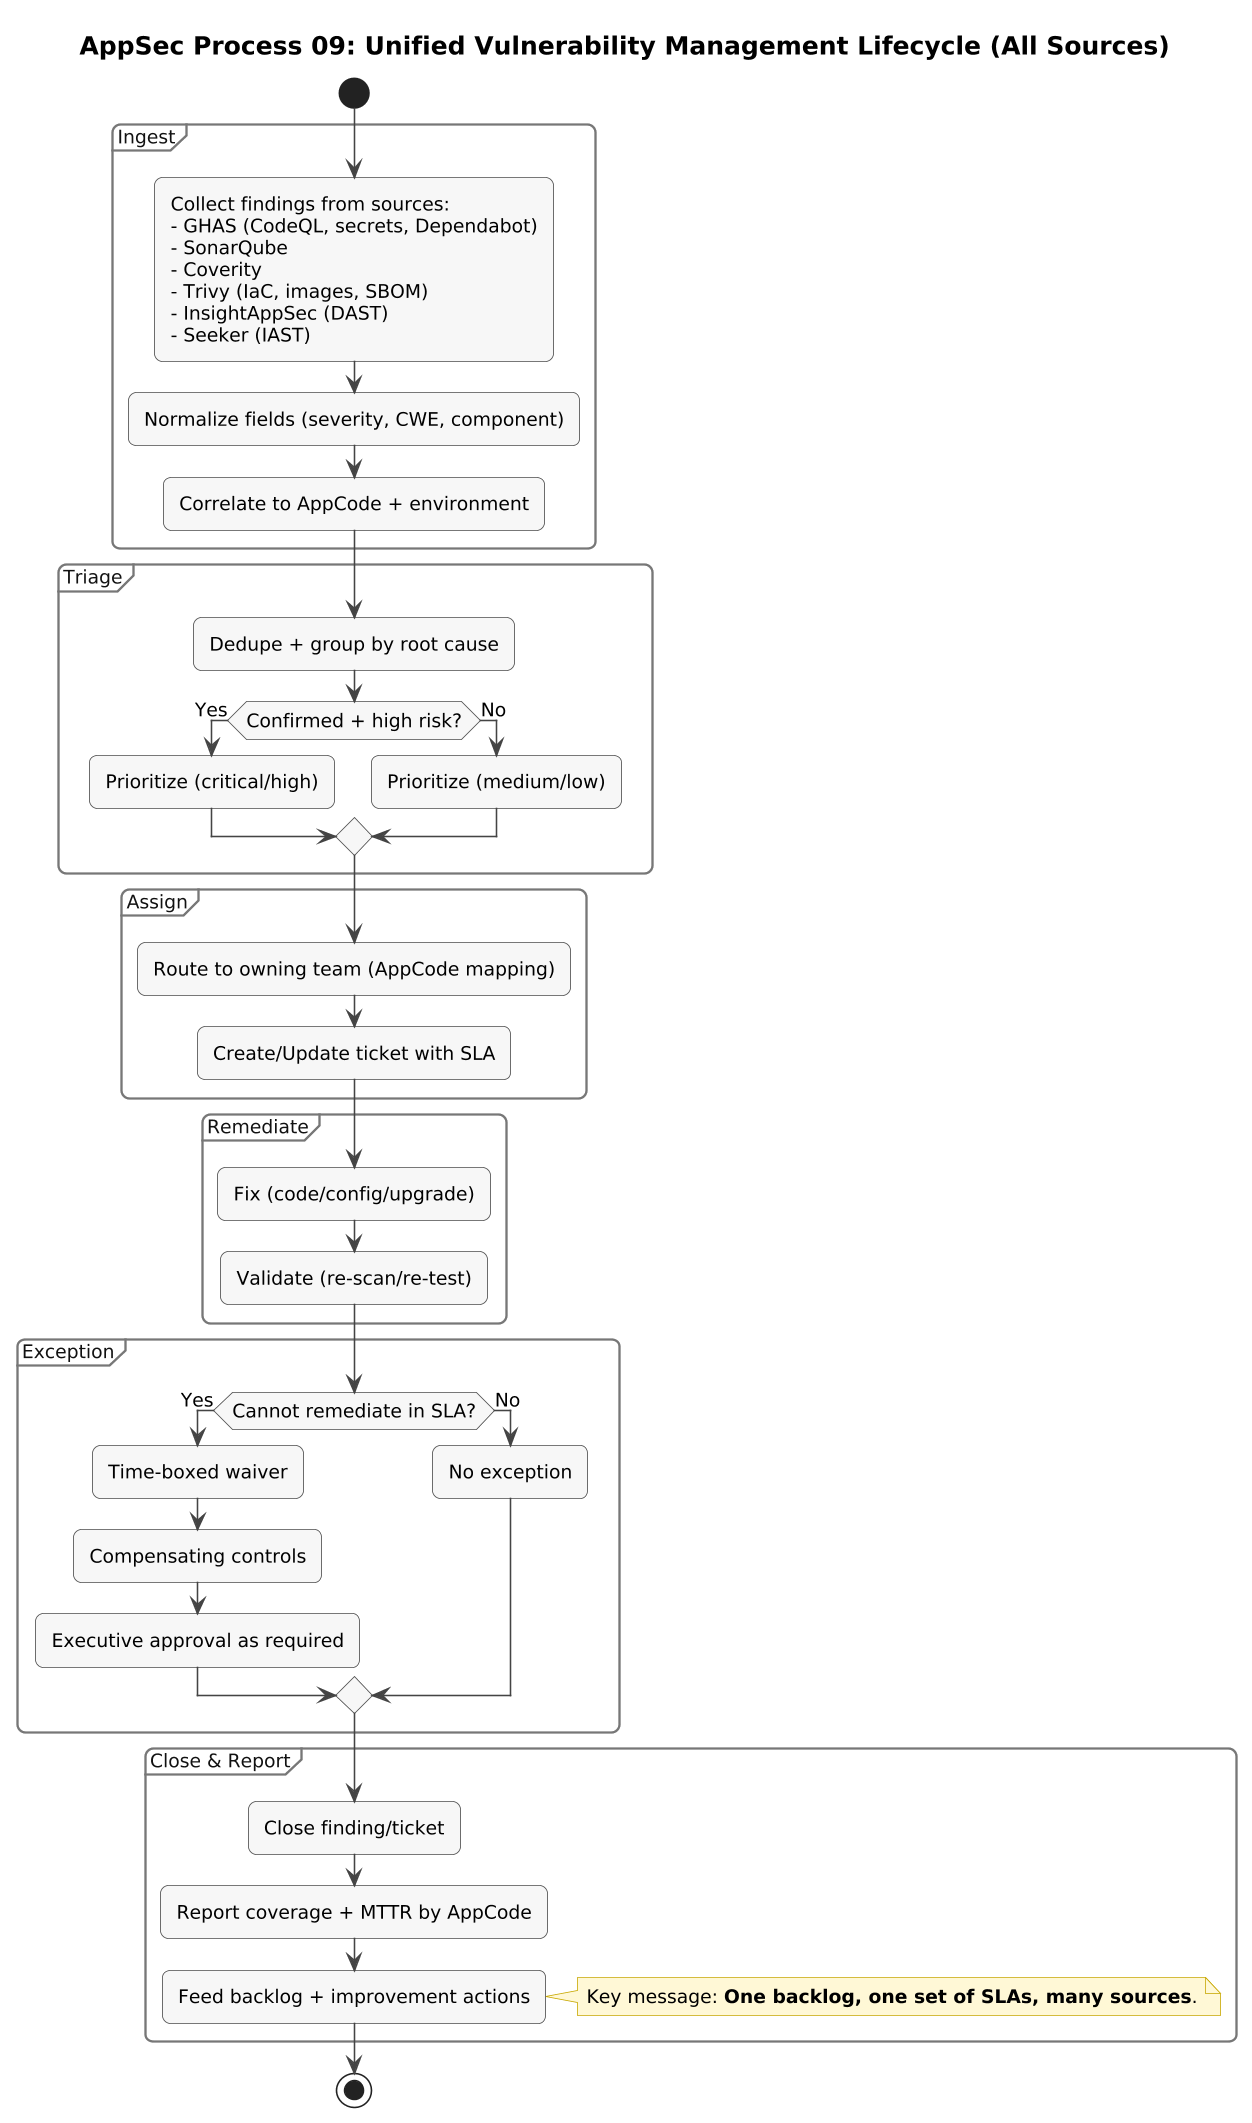

The diagram above was rendered by PlantUML. Its source (embedded in the PNG):
@startuml
skinparam backgroundColor white
skinparam shadowing false
skinparam dpi 150
skinparam roundcorner 10
skinparam ArrowColor Black
skinparam DefaultFontName Arial
!include ../includes/appsec-style.puml
title AppSec Process 09: Unified Vulnerability Management Lifecycle (All Sources)

' Purpose: One lifecycle for findings from code, dependencies, containers, and runtime testing.
'          AppCode is the primary correlation key across tools and ticketing.

start

partition "Ingest" {
  :Collect findings from sources:
  - GHAS (CodeQL, secrets, Dependabot)
  - SonarQube
  - Coverity
  - Trivy (IaC, images, SBOM)
  - InsightAppSec (DAST)
  - Seeker (IAST);
  :Normalize fields (severity, CWE, component);
  :Correlate to AppCode + environment;
}

partition "Triage" {
  :Dedupe + group by root cause;
  if (Confirmed + high risk?) then (Yes)
    :Prioritize (critical/high);
  else (No)
    :Prioritize (medium/low);
  endif
}

partition "Assign" {
  :Route to owning team (AppCode mapping);
  :Create/Update ticket with SLA;
}

partition "Remediate" {
  :Fix (code/config/upgrade);
  :Validate (re-scan/re-test);
}

partition "Exception" {
  if (Cannot remediate in SLA?) then (Yes)
    :Time-boxed waiver;
    :Compensating controls;
    :Executive approval as required;
  else (No)
    :No exception;
  endif
}

partition "Close & Report" {
  :Close finding/ticket;
  :Report coverage + MTTR by AppCode;
  :Feed backlog + improvement actions;
}

note right
Key message: **One backlog, one set of SLAs, many sources**.
end note

stop
@enduml